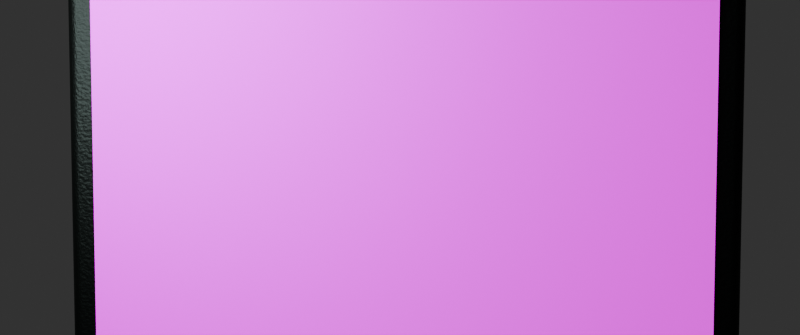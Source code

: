 # Source: scene.blend  (saved by Blender 4.3.34; exported with 4.5.12 LTS)
import bpy
from mathutils import Matrix  # noqa: F401  (used for matrix-valued properties, if any)

bpy.ops.wm.read_factory_settings(use_empty=True)
scene = bpy.context.scene
scene.name = 'Scene'

# ---- collections
col_collection = bpy.data.collections.new('Collection'); scene.collection.children.link(col_collection)

# ---- images (referenced by path relative to the original .blend; pixels are not part of the script)
import os
ASSET_DIR = os.environ.get("B2B_ASSET_DIR", "")  # directory of the original .blend (textures are referenced by path, not embedded)
HERE = os.path.dirname(os.path.abspath(__file__))  # packed textures are extracted next to this script under _unpacked/

def load_image(name, relpath, width, height, colorspace="sRGB"):
    """Load a texture the original file referenced (path relative to the .blend, or extracted next to this script)."""
    p = next((c for c in (os.path.join(HERE, relpath), os.path.join(ASSET_DIR, relpath)) if relpath and os.path.exists(c)), "")
    if p:
        img = bpy.data.images.load(p, check_existing=True)
        img.name = name
    else:  # same state as the original file: an image datablock whose file is absent (Cycles renders it pink)
        img = bpy.data.images.new(name, width, height)
        img.source = "FILE"
        img.filepath = "//" + (relpath or name)
    img.colorspace_settings.name = colorspace
    return img
img_000001_png = load_image('000001.png', 'textures/000001.png', 1024, 1024, 'sRGB')

# ---- materials (node trees are filled in below, after node groups)
mat_display_bezel = bpy.data.materials.new('Display bezel')
mat_display_pixels = bpy.data.materials.new('Display pixels')

# ---- material node trees
mat_display_bezel.use_nodes = True; mat_display_bezel.node_tree.nodes.clear()
_N = mat_display_bezel.node_tree.nodes; _L = mat_display_bezel.node_tree.links
n0 = _N.new('ShaderNodeBsdfPrincipled'); n0.name = 'Principled BSDF'; n0.location = (10, 300)
n0.inputs[0].default_value = (0.027, 0.028, 0.026, 1.0)
n0.inputs[1].default_value = 0.8
n0.inputs[2].default_value = 0.4
n1 = _N.new('ShaderNodeOutputMaterial'); n1.name = 'Material Output'; n1.location = (300, 300)
n2 = _N.new('ShaderNodeTexNoise'); n2.name = 'Noise Texture'; n2.location = (0, 0)
n2.inputs[2].default_value = 150.0
n3 = _N.new('ShaderNodeBump'); n3.name = 'Bump'; n3.location = (0, 0)
n3.inputs[0].default_value = 0.16
n3.inputs[1].default_value = 0.018
n3.inputs[2].default_value = 1.0
_L.new(n0.outputs[0], n1.inputs[0])
_L.new(n2.outputs[0], n3.inputs[3])
_L.new(n3.outputs[0], n0.inputs[5])
n1.is_active_output = True
mat_display_pixels.use_nodes = True; mat_display_pixels.node_tree.nodes.clear()
_N = mat_display_pixels.node_tree.nodes; _L = mat_display_pixels.node_tree.links
n0 = _N.new('ShaderNodeBsdfPrincipled'); n0.name = 'Principled BSDF'; n0.location = (10, 300)
n0.inputs[2].default_value = 0.6
n0.inputs[28].default_value = 0.8
n1 = _N.new('ShaderNodeOutputMaterial'); n1.name = 'Material Output'; n1.location = (300, 300)
n2 = _N.new('ShaderNodeTexImage'); n2.name = 'Image Texture'; n2.location = (0, 0)
n2.image = img_000001_png
_L.new(n0.outputs[0], n1.inputs[0])
_L.new(n2.outputs[0], n0.inputs[0])
_L.new(n2.outputs[0], n0.inputs[27])
n1.is_active_output = True

# ---- world
world_world = bpy.data.worlds.new('World'); scene.world = world_world
world_world.use_nodes = True; world_world.node_tree.nodes.clear()
_N = world_world.node_tree.nodes; _L = world_world.node_tree.links
n0 = _N.new('ShaderNodeOutputWorld'); n0.name = 'World Output'; n0.location = (300, 300)
n1 = _N.new('ShaderNodeBackground'); n1.name = 'Background'; n1.location = (10, 300)
n1.inputs[0].default_value = (0.05088, 0.05088, 0.05088, 1.0)
_L.new(n1.outputs[0], n0.inputs[0])
n0.is_active_output = True
world_world.color = (0.008, 0.008, 0.008)
world_world.sun_shadow_jitter_overblur = 0.0

# ---- cameras
cam_camera_001 = bpy.data.cameras.new('Camera.001')
cam_camera_001.lens = 55.0
cam_camera_001.dof.use_dof = True
cam_camera_001.dof.focus_distance = 3.677
cam_camera_001.dof.aperture_fstop = 5.6

# ---- lights
light_screen_reflection = bpy.data.lights.new('Screen reflection', 'AREA')
light_screen_reflection.color = (0.5, 0.62, 0.62)
light_screen_reflection.energy = 45.0
light_screen_reflection.shape = 'DISK'
light_screen_reflection.size = 1.5

# ---- meshes
me_display = bpy.data.meshes.new('Display')
me_display.from_pydata([(-1.0, -0.08, -0.63), (-1.0, -0.08, 0.63), (-1.0, 0.08, -0.63), (-1.0, 0.08, 0.63), (1.0, -0.08, -0.63), (1.0, -0.08, 0.63), (1.0, 0.08, -0.63), (1.0, 0.08, 0.63)], [], [(0, 4, 6, 2), (1, 3, 7, 5), (0, 1, 5, 4), (2, 6, 7, 3), (0, 2, 3, 1), (4, 5, 7, 6)])
me_display.materials.append(mat_display_bezel)
me_display.update()
me_plane = bpy.data.meshes.new('Plane')
me_plane.from_pydata([(-0.5, -0.5, 0.0), (0.5, -0.5, 0.0), (-0.5, 0.5, 0.0), (0.5, 0.5, 0.0)], [], [(0, 1, 3, 2)])
_uv = me_plane.uv_layers.new(name='UVMap')
_uv.uv.foreach_set('vector', [0.0, 0.0, 1.0, 0.0, 1.0, 1.0, 0.0, 1.0])
me_plane.materials.append(mat_display_pixels)
me_plane.update()
me_monitor_stem = bpy.data.meshes.new('Monitor stem')
me_monitor_stem.from_pydata([(-0.05, -0.075, -0.3), (-0.05, -0.075, 0.3), (-0.05, 0.075, -0.3), (-0.05, 0.075, 0.3), (0.05, -0.075, -0.3), (0.05, -0.075, 0.3), (0.05, 0.075, -0.3), (0.05, 0.075, 0.3)], [], [(0, 4, 6, 2), (1, 3, 7, 5), (0, 1, 5, 4), (2, 6, 7, 3), (0, 2, 3, 1), (4, 5, 7, 6)])
me_monitor_stem.materials.append(mat_display_bezel)
me_monitor_stem.update()
me_desk = bpy.data.meshes.new('Desk')
me_desk.from_pydata([(-2.0, -1.0, -0.075), (-2.0, -1.0, 0.075), (-2.0, 1.0, -0.075), (-2.0, 1.0, 0.075), (2.0, -1.0, -0.075), (2.0, -1.0, 0.075), (2.0, 1.0, -0.075), (2.0, 1.0, 0.075)], [], [(0, 4, 6, 2), (1, 3, 7, 5), (0, 1, 5, 4), (2, 6, 7, 3), (0, 2, 3, 1), (4, 5, 7, 6)])
me_desk.materials.append(mat_display_bezel)
me_desk.update()

# ---- objects
ob_physical_camera = bpy.data.objects.new('Physical camera', cam_camera_001)
ob_display = bpy.data.objects.new('Display', me_display)
ob_screen_surface = bpy.data.objects.new('Screen surface', me_plane)
ob_monitor_stem = bpy.data.objects.new('Monitor stem', me_monitor_stem)
ob_desk = bpy.data.objects.new('Desk', me_desk)
ob_screen_reflection = bpy.data.objects.new('Screen reflection', light_screen_reflection)

# ---- transforms, parenting, visibility, modifiers, constraints
ob_physical_camera.location = (0.35, -3.65, 1.42)
ob_physical_camera.rotation_euler = (1.497, 6.899e-09, 0.0956)
ob_display.location = (0.0, 0.0, 1.15)
_m = ob_display.modifiers.new('Manufactured edge', 'BEVEL')
_m.width = 0.035
_m.width_pct = 0.035
_m.segments = 3
_m = ob_display.modifiers.new('Corner normals', 'WEIGHTED_NORMAL')
ob_screen_surface.location = (0.0, -0.086, 1.15)
ob_screen_surface.rotation_euler = (1.571, 0.0, 0.0)
ob_screen_surface.scale = (1.84, 1.08, 1.0)
ob_monitor_stem.location = (0.0, 0.05, 0.3)
_m = ob_monitor_stem.modifiers.new('Manufactured edge', 'BEVEL')
_m.width = 0.02
_m.width_pct = 0.02
_m.segments = 3
_m = ob_monitor_stem.modifiers.new('Corner normals', 'WEIGHTED_NORMAL')
ob_desk.location = (0.0, 0.0, -0.05)
_m = ob_desk.modifiers.new('Manufactured edge', 'BEVEL')
_m.width = 0.02
_m.width_pct = 0.02
_m.segments = 3
_m = ob_desk.modifiers.new('Corner normals', 'WEIGHTED_NORMAL')
ob_screen_reflection.location = (-0.8, -1.0, 1.8)
ob_screen_reflection.rotation_euler = (1.012, 3.341e-08, -0.6747)

# ---- collection membership
col_collection.objects.link(ob_physical_camera)
col_collection.objects.link(ob_display)
col_collection.objects.link(ob_screen_surface)
col_collection.objects.link(ob_monitor_stem)
col_collection.objects.link(ob_desk)
col_collection.objects.link(ob_screen_reflection)

# ---- scene / render settings (as saved in the file)
scene.camera = ob_physical_camera
scene.frame_start = 1; scene.frame_end = 96; scene.frame_set(1)
scene.render.engine = 'BLENDER_EEVEE_NEXT'
scene.render.image_settings.color_mode = 'RGB'
scene.render.resolution_y = 803
scene.render.use_motion_blur = True
scene.eevee.taa_render_samples = 8
scene.view_settings.look = 'AgX - Medium High Contrast'
bpy.context.view_layer.update()
